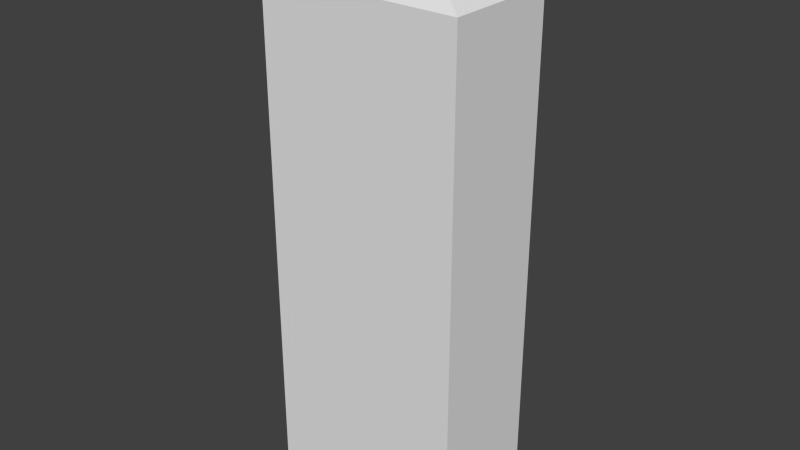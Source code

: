 # Source: Door.blend  (saved by Blender 2.76.0; exported with 4.5.12 LTS)
import bpy
from mathutils import Matrix  # noqa: F401  (used for matrix-valued properties, if any)

bpy.ops.wm.read_factory_settings(use_empty=True)
scene = bpy.context.scene
scene.name = 'Scene'

# ---- collections
col_collection_1 = bpy.data.collections.new('Collection 1'); scene.collection.children.link(col_collection_1)

# ---- world
world_world = bpy.data.worlds.new('World'); scene.world = world_world
world_world.color = (0.05088, 0.05088, 0.05088)
world_world.use_sun_shadow = False
world_world.sun_shadow_jitter_overblur = 0.0
world_world.cycles.sampling_method = 'MANUAL'
world_world.cycles.sample_map_resolution = 256

# ---- meshes
me_cube_001 = bpy.data.meshes.new('Cube.001')
me_cube_001.from_pydata([(-1.0, -0.5, -1.0), (-1.0, -0.5, 4.0), (-1.0, 1.0, -1.0), (-1.0, 1.0, 4.0), (1.0, -0.5, -1.0), (1.0, -0.5, 4.0), (1.0, 1.0, -1.0), (1.0, 1.0, 4.0), (-1.0, -0.5, 4.0), (-1.0, 1.0, 4.0), (1.0, 1.0, 4.0), (1.0, -0.5, 4.0), (-1.0, -0.5, 4.0), (-1.0, 1.0, 4.0), (1.0, 1.0, 4.0), (1.0, -0.5, 4.0), (-0.75, -0.3125, 4.2), (-0.75, 0.8125, 4.2), (0.75, 0.8125, 4.2), (0.75, -0.3125, 4.2), (-0.5625, -0.1719, 4.4), (-0.5625, 0.6719, 4.4), (0.5625, 0.6719, 4.4), (0.5625, -0.1719, 4.4), (-0.2812, 0.03906, 4.6), (-0.2812, 0.4609, 4.6), (0.2812, 0.4609, 4.6), (0.2812, 0.03906, 4.6)], [], [(1, 3, 2, 0), (3, 7, 6, 2), (7, 5, 4, 6), (5, 1, 0, 4), (0, 2, 6, 4), (5, 7, 10, 11), (11, 10, 14, 15), (3, 1, 8, 9), (1, 5, 11, 8), (7, 3, 9, 10), (13, 12, 16, 17), (9, 8, 12, 13), (8, 11, 15, 12), (10, 9, 13, 14), (16, 19, 23, 20), (12, 15, 19, 16), (14, 13, 17, 18), (15, 14, 18, 19), (23, 22, 26, 27), (18, 17, 21, 22), (19, 18, 22, 23), (17, 16, 20, 21), (27, 26, 25, 24), (21, 20, 24, 25), (20, 23, 27, 24), (22, 21, 25, 26)])
me_cube_001.use_remesh_preserve_volume = False
me_cube_001.use_remesh_preserve_attributes = False
me_cube_001.use_mirror_vertex_groups = False
me_cube_001.update()

# ---- objects
ob_cube = bpy.data.objects.new('Cube', me_cube_001)

# ---- transforms, parenting, visibility, modifiers, constraints
ob_cube.location = (0.0, 0.0, 0.0)
ob_cube.scale = (1.0, 0.75, 1.0)
ob_cube.lineart.crease_threshold = 0.0

# ---- collection membership
col_collection_1.objects.link(ob_cube)

# ---- scene / render settings (as saved in the file)
scene.frame_start = 1; scene.frame_end = 250; scene.frame_set(1)
scene.render.engine = 'BLENDER_EEVEE_NEXT'
scene.render.resolution_percentage = 50
scene.render.dither_intensity = 0.0
scene.cycles.use_denoising = False
scene.cycles.samples = 10
scene.cycles.sampling_pattern = 'TABULATED_SOBOL'
scene.cycles.light_sampling_threshold = 0.0
scene.cycles.use_adaptive_sampling = False
scene.cycles.use_light_tree = False
scene.cycles.blur_glossy = 0.0
scene.cycles.pixel_filter_type = 'GAUSSIAN'
scene.cycles.sample_clamp_indirect = 0.0
scene.view_settings.view_transform = 'Standard'
bpy.context.view_layer.update()

# ---- added for rendering (the .blend has no active camera and no usable light): camera, sun
cam_auto = bpy.data.cameras.new('AutoCamera')
cam_auto.lens = 50.0
cam_auto.sensor_width = 36.0
cam_auto.clip_end = 1000.0
ob_auto_camera = bpy.data.objects.new('AutoCamera', cam_auto)
scene.collection.objects.link(ob_auto_camera)
ob_auto_camera.location = (5.59938, -6.53175, 6.2795)
ob_auto_camera.rotation_euler = (1.09748, -7.21219e-08, 0.694738)
scene.camera = ob_auto_camera
light_auto_sun = bpy.data.lights.new('AutoSun', 'SUN')
light_auto_sun.energy = 3.0
light_auto_sun.angle = 0.0523599
ob_auto_sun = bpy.data.objects.new('AutoSun', light_auto_sun)
scene.collection.objects.link(ob_auto_sun)
ob_auto_sun.rotation_euler = (0.872665, 0.174533, 0.523599)
bpy.context.view_layer.update()
